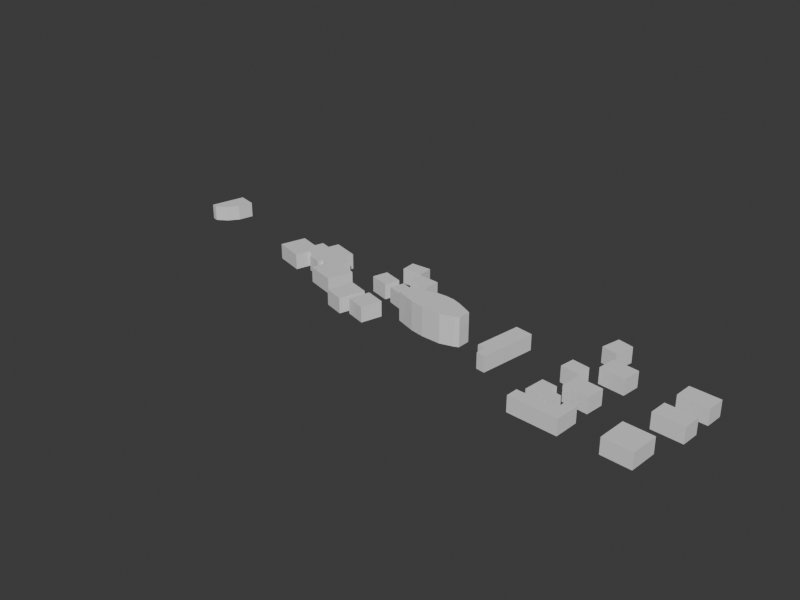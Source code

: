 # Source: osm-ordinary-r0c1-massing.blend  (saved by Blender 5.2.44; exported with 4.5.12 LTS)
import bpy
from mathutils import Matrix  # noqa: F401  (used for matrix-valued properties, if any)

bpy.ops.wm.read_factory_settings(use_empty=True)
scene = bpy.context.scene
scene.name = 'Scene'

# ---- collections
col_collection = bpy.data.collections.new('Collection'); scene.collection.children.link(col_collection)

# ---- materials (node trees are filled in below, after node groups)
mat_r0c1_massing_material = bpy.data.materials.new('r0c1-massing-material')
mat_r0c1_massing_material.diffuse_color = (0.5878, 0.6193, 0.6831, 1.0)
mat_r0c1_massing_material.roughness = 0.94

# ---- material node trees
mat_r0c1_massing_material.use_nodes = True; mat_r0c1_massing_material.node_tree.nodes.clear()
_N = mat_r0c1_massing_material.node_tree.nodes; _L = mat_r0c1_massing_material.node_tree.links
n0 = _N.new('ShaderNodeBsdfPrincipled'); n0.name = 'Principled BSDF'; n0.location = (-200, 100)
n0.inputs[10].default_value = 0.005
n1 = _N.new('ShaderNodeOutputMaterial'); n1.name = 'Material Output'; n1.location = (200, 100)
_L.new(n0.outputs[0], n1.inputs[0])
n1.is_active_output = True

# ---- world
world_world = bpy.data.worlds.new('World'); scene.world = world_world
world_world.use_nodes = True; world_world.node_tree.nodes.clear()
_N = world_world.node_tree.nodes; _L = world_world.node_tree.links
n0 = _N.new('ShaderNodeOutputWorld'); n0.name = 'World Output'; n0.location = (200, 100)
n1 = _N.new('ShaderNodeBackground'); n1.name = 'Background'; n1.location = (-200, 100)
n1.inputs[0].default_value = (0.05088, 0.05088, 0.05088, 1.0)
_L.new(n1.outputs[0], n0.inputs[0])
n0.is_active_output = True
world_world.color = (0.03, 0.04, 0.045)
world_world.sun_shadow_jitter_overblur = 0.0

# ---- meshes
me_osm_way_428379423_mesh = bpy.data.meshes.new('osm-way-428379423-mesh')
me_osm_way_428379423_mesh.from_pydata([(20.61, 72.31, 0.0), (25.63, 70.52, 0.0), (29.04, 69.86, 0.0), (33.95, 69.68, 0.0), (37.26, 70.61, 0.0), (38.3, 71.09, 0.0), (38.4, 74.28, 0.0), (36.7, 75.12, 0.0), (34.33, 76.25, 0.0), (32.25, 77.0, 0.0), (29.89, 77.28, 0.0), (27.61, 77.19, 0.0), (26.01, 76.81, 0.0), (24.87, 76.53, 0.0), (21.94, 75.97, 0.0), (21.09, 76.15, 0.0), (20.61, 72.31, 7.222), (25.63, 70.52, 7.222), (29.04, 69.86, 7.222), (33.95, 69.68, 7.222), (37.26, 70.61, 7.222), (38.3, 71.09, 7.222), (38.4, 74.28, 7.222), (36.7, 75.12, 7.222), (34.33, 76.25, 7.222), (32.25, 77.0, 7.222), (29.89, 77.28, 7.222), (27.61, 77.19, 7.222), (26.01, 76.81, 7.222), (24.87, 76.53, 7.222), (21.94, 75.97, 7.222), (21.09, 76.15, 7.222)], [], [(15, 14, 13, 12, 11, 10, 9, 8, 7, 6, 5, 4, 3, 2, 1, 0), (16, 17, 18, 19, 20, 21, 22, 23, 24, 25, 26, 27, 28, 29, 30, 31), (0, 1, 17, 16), (1, 2, 18, 17), (2, 3, 19, 18), (3, 4, 20, 19), (4, 5, 21, 20), (5, 6, 22, 21), (6, 7, 23, 22), (7, 8, 24, 23), (8, 9, 25, 24), (9, 10, 26, 25), (10, 11, 27, 26), (11, 12, 28, 27), (12, 13, 29, 28), (13, 14, 30, 29), (14, 15, 31, 30), (15, 0, 16, 31)])
me_osm_way_428379423_mesh.materials.append(mat_r0c1_massing_material)
me_osm_way_428379423_mesh.update()
me_osm_way_864847855_mesh = bpy.data.meshes.new('osm-way-864847855-mesh')
me_osm_way_864847855_mesh.from_pydata([(82.46, 62.82, 0.0), (81.95, 55.77, 0.0), (89.09, 55.26, 0.0), (89.6, 62.3, 0.0), (82.46, 62.82, 3.889), (81.95, 55.77, 3.889), (89.09, 55.26, 3.889), (89.6, 62.3, 3.889)], [], [(3, 2, 1, 0), (4, 5, 6, 7), (0, 1, 5, 4), (1, 2, 6, 5), (2, 3, 7, 6), (3, 0, 4, 7)])
me_osm_way_864847855_mesh.materials.append(mat_r0c1_massing_material)
me_osm_way_864847855_mesh.update()
me_osm_way_864847857_mesh = bpy.data.meshes.new('osm-way-864847857-mesh')
me_osm_way_864847857_mesh.from_pydata([(60.75, 56.58, 0.0), (72.81, 55.78, 0.0), (73.22, 61.89, 0.0), (70.74, 62.05, 0.0), (70.52, 58.89, 0.0), (60.95, 59.53, 0.0), (60.75, 56.58, 3.889), (72.81, 55.78, 3.889), (73.22, 61.89, 3.889), (70.74, 62.05, 3.889), (70.52, 58.89, 3.889), (60.95, 59.53, 3.889)], [], [(5, 4, 3, 2, 1, 0), (6, 7, 8, 9, 10, 11), (0, 1, 7, 6), (1, 2, 8, 7), (2, 3, 9, 8), (3, 4, 10, 9), (4, 5, 11, 10), (5, 0, 6, 11)])
me_osm_way_864847857_mesh.materials.append(mat_r0c1_massing_material)
me_osm_way_864847857_mesh.update()
me_osm_way_864847858_mesh = bpy.data.meshes.new('osm-way-864847858-mesh')
me_osm_way_864847858_mesh.from_pydata([(65.1, 84.94, 0.0), (68.94, 84.05, 0.0), (70.07, 88.83, 0.0), (66.24, 89.72, 0.0), (65.1, 84.94, 3.889), (68.94, 84.05, 3.889), (70.07, 88.83, 3.889), (66.24, 89.72, 3.889)], [], [(3, 2, 1, 0), (4, 5, 6, 7), (0, 1, 5, 4), (1, 2, 6, 5), (2, 3, 7, 6), (3, 0, 4, 7)])
me_osm_way_864847858_mesh.materials.append(mat_r0c1_massing_material)
me_osm_way_864847858_mesh.update()
me_osm_way_864847859_mesh = bpy.data.meshes.new('osm-way-864847859-mesh')
me_osm_way_864847859_mesh.from_pydata([(62.69, 72.78, 0.0), (66.95, 72.12, 0.0), (67.51, 75.72, 0.0), (63.26, 76.38, 0.0), (62.69, 72.78, 3.889), (66.95, 72.12, 3.889), (67.51, 75.72, 3.889), (63.26, 76.38, 3.889)], [], [(3, 2, 1, 0), (4, 5, 6, 7), (0, 1, 5, 4), (1, 2, 6, 5), (2, 3, 7, 6), (3, 0, 4, 7)])
me_osm_way_864847859_mesh.materials.append(mat_r0c1_massing_material)
me_osm_way_864847859_mesh.update()
me_osm_way_864847860_mesh = bpy.data.meshes.new('osm-way-864847860-mesh')
me_osm_way_864847860_mesh.from_pydata([(62.77, 65.9, 0.0), (62.16, 60.85, 0.0), (68.45, 60.1, 0.0), (68.82, 63.15, 0.0), (66.17, 63.47, 0.0), (66.41, 65.47, 0.0), (62.77, 65.9, 3.889), (62.16, 60.85, 3.889), (68.45, 60.1, 3.889), (68.82, 63.15, 3.889), (66.17, 63.47, 3.889), (66.41, 65.47, 3.889)], [], [(5, 4, 3, 2, 1, 0), (6, 7, 8, 9, 10, 11), (0, 1, 7, 6), (1, 2, 8, 7), (2, 3, 9, 8), (3, 4, 10, 9), (4, 5, 11, 10), (5, 0, 6, 11)])
me_osm_way_864847860_mesh.materials.append(mat_r0c1_massing_material)
me_osm_way_864847860_mesh.update()
me_osm_way_864847861_mesh = bpy.data.meshes.new('osm-way-864847861-mesh')
me_osm_way_864847861_mesh.from_pydata([(67.48, 71.22, 0.0), (66.94, 66.72, 0.0), (73.22, 65.97, 0.0), (73.77, 70.48, 0.0), (67.48, 71.22, 3.889), (66.94, 66.72, 3.889), (73.22, 65.97, 3.889), (73.77, 70.48, 3.889)], [], [(3, 2, 1, 0), (4, 5, 6, 7), (0, 1, 5, 4), (1, 2, 6, 5), (2, 3, 7, 6), (3, 0, 4, 7)])
me_osm_way_864847861_mesh.materials.append(mat_r0c1_massing_material)
me_osm_way_864847861_mesh.update()
me_osm_way_864847862_mesh = bpy.data.meshes.new('osm-way-864847862-mesh')
me_osm_way_864847862_mesh.from_pydata([(69.55, 81.7, 0.0), (69.0, 77.19, 0.0), (75.29, 76.44, 0.0), (75.84, 80.95, 0.0), (69.55, 81.7, 3.889), (69.0, 77.19, 3.889), (75.29, 76.44, 3.889), (75.84, 80.95, 3.889)], [], [(3, 2, 1, 0), (4, 5, 6, 7), (0, 1, 5, 4), (1, 2, 6, 5), (2, 3, 7, 6), (3, 0, 4, 7)])
me_osm_way_864847862_mesh.materials.append(mat_r0c1_massing_material)
me_osm_way_864847862_mesh.update()
me_osm_way_864847863_mesh = bpy.data.meshes.new('osm-way-864847863-mesh')
me_osm_way_864847863_mesh.from_pydata([(85.01, 69.16, 0.0), (92.39, 68.62, 0.0), (92.72, 73.01, 0.0), (85.34, 73.55, 0.0), (85.01, 69.16, 3.889), (92.39, 68.62, 3.889), (92.72, 73.01, 3.889), (85.34, 73.55, 3.889)], [], [(3, 2, 1, 0), (4, 5, 6, 7), (0, 1, 5, 4), (1, 2, 6, 5), (2, 3, 7, 6), (3, 0, 4, 7)])
me_osm_way_864847863_mesh.materials.append(mat_r0c1_massing_material)
me_osm_way_864847863_mesh.update()
me_osm_way_864847864_mesh = bpy.data.meshes.new('osm-way-864847864-mesh')
me_osm_way_864847864_mesh.from_pydata([(85.82, 77.75, 0.0), (93.06, 77.22, 0.0), (93.39, 81.6, 0.0), (86.15, 82.14, 0.0), (85.82, 77.75, 3.889), (93.06, 77.22, 3.889), (93.39, 81.6, 3.889), (86.15, 82.14, 3.889)], [], [(3, 2, 1, 0), (4, 5, 6, 7), (0, 1, 5, 4), (1, 2, 6, 5), (2, 3, 7, 6), (3, 0, 4, 7)])
me_osm_way_864847864_mesh.materials.append(mat_r0c1_massing_material)
me_osm_way_864847864_mesh.update()
me_osm_way_864847897_mesh = bpy.data.meshes.new('osm-way-864847897-mesh')
me_osm_way_864847897_mesh.from_pydata([(14.64, 83.53, 0.0), (19.8, 83.06, 0.0), (20.14, 86.75, 0.0), (14.98, 87.22, 0.0), (14.64, 83.53, 3.889), (19.8, 83.06, 3.889), (20.14, 86.75, 3.889), (14.98, 87.22, 3.889)], [], [(3, 2, 1, 0), (4, 5, 6, 7), (0, 1, 5, 4), (1, 2, 6, 5), (2, 3, 7, 6), (3, 0, 4, 7)])
me_osm_way_864847897_mesh.materials.append(mat_r0c1_massing_material)
me_osm_way_864847897_mesh.update()
me_osm_way_864847898_mesh = bpy.data.meshes.new('osm-way-864847898-mesh')
me_osm_way_864847898_mesh.from_pydata([(9.256, 91.02, 0.0), (9.394, 87.35, 0.0), (14.5, 87.54, 0.0), (14.37, 91.2, 0.0), (9.256, 91.02, 3.889), (9.394, 87.35, 3.889), (14.5, 87.54, 3.889), (14.37, 91.2, 3.889)], [], [(3, 2, 1, 0), (4, 5, 6, 7), (0, 1, 5, 4), (1, 2, 6, 5), (2, 3, 7, 6), (3, 0, 4, 7)])
me_osm_way_864847898_mesh.materials.append(mat_r0c1_massing_material)
me_osm_way_864847898_mesh.update()
me_osm_way_864847899_mesh = bpy.data.meshes.new('osm-way-864847899-mesh')
me_osm_way_864847899_mesh.from_pydata([(13.32, 77.85, 0.0), (18.14, 76.25, 0.0), (19.3, 79.69, 0.0), (14.47, 81.28, 0.0), (13.32, 77.85, 3.889), (18.14, 76.25, 3.889), (19.3, 79.69, 3.889), (14.47, 81.28, 3.889)], [], [(3, 2, 1, 0), (4, 5, 6, 7), (0, 1, 5, 4), (1, 2, 6, 5), (2, 3, 7, 6), (3, 0, 4, 7)])
me_osm_way_864847899_mesh.materials.append(mat_r0c1_massing_material)
me_osm_way_864847899_mesh.update()
me_osm_way_864847900_mesh = bpy.data.meshes.new('osm-way-864847900-mesh')
me_osm_way_864847900_mesh.from_pydata([(6.555, 79.63, 0.0), (11.47, 78.18, 0.0), (12.59, 81.88, 0.0), (7.669, 83.34, 0.0), (6.555, 79.63, 3.889), (11.47, 78.18, 3.889), (12.59, 81.88, 3.889), (7.669, 83.34, 3.889)], [], [(3, 2, 1, 0), (4, 5, 6, 7), (0, 1, 5, 4), (1, 2, 6, 5), (2, 3, 7, 6), (3, 0, 4, 7)])
me_osm_way_864847900_mesh.materials.append(mat_r0c1_massing_material)
me_osm_way_864847900_mesh.update()
me_osm_way_864847901_mesh = bpy.data.meshes.new('osm-way-864847901-mesh')
me_osm_way_864847901_mesh.from_pydata([(9.821, 67.56, 0.0), (14.78, 66.07, 0.0), (16.33, 71.19, 0.0), (11.38, 72.68, 0.0), (9.821, 67.56, 3.889), (14.78, 66.07, 3.889), (16.33, 71.19, 3.889), (11.38, 72.68, 3.889)], [], [(3, 2, 1, 0), (4, 5, 6, 7), (0, 1, 5, 4), (1, 2, 6, 5), (2, 3, 7, 6), (3, 0, 4, 7)])
me_osm_way_864847901_mesh.materials.append(mat_r0c1_massing_material)
me_osm_way_864847901_mesh.update()
me_osm_way_864847902_mesh = bpy.data.meshes.new('osm-way-864847902-mesh')
me_osm_way_864847902_mesh.from_pydata([(8.071, 66.2, 0.0), (10.06, 72.59, 0.0), (5.06, 74.12, 0.0), (3.075, 67.73, 0.0), (8.071, 66.2, 3.889), (10.06, 72.59, 3.889), (5.06, 74.12, 3.889), (3.075, 67.73, 3.889)], [], [(3, 2, 1, 0), (4, 5, 6, 7), (0, 1, 5, 4), (1, 2, 6, 5), (2, 3, 7, 6), (3, 0, 4, 7)])
me_osm_way_864847902_mesh.materials.append(mat_r0c1_massing_material)
me_osm_way_864847902_mesh.update()
me_osm_way_864847903_mesh = bpy.data.meshes.new('osm-way-864847903-mesh')
me_osm_way_864847903_mesh.from_pydata([(48.65, 65.92, 0.0), (50.82, 79.91, 0.0), (46.54, 80.57, 0.0), (44.74, 69.01, 0.0), (46.83, 68.69, 0.0), (46.46, 66.25, 0.0), (48.65, 65.92, 3.889), (50.82, 79.91, 3.889), (46.54, 80.57, 3.889), (44.74, 69.01, 3.889), (46.83, 68.69, 3.889), (46.46, 66.25, 3.889)], [], [(5, 4, 3, 2, 1, 0), (6, 7, 8, 9, 10, 11), (0, 1, 7, 6), (1, 2, 8, 7), (2, 3, 9, 8), (3, 4, 10, 9), (4, 5, 11, 10), (5, 0, 6, 11)])
me_osm_way_864847903_mesh.materials.append(mat_r0c1_massing_material)
me_osm_way_864847903_mesh.update()
me_osm_way_864847927_mesh = bpy.data.meshes.new('osm-way-864847927-mesh')
me_osm_way_864847927_mesh.from_pydata([(-7.963, 74.09, 0.0), (-0.7128, 71.91, 0.0), (1.213, 78.23, 0.0), (-3.767, 79.72, 0.0), (-3.026, 82.15, 0.0), (-6.182, 83.09, 0.0), (-5.361, 85.78, 0.0), (-12.07, 87.8, 0.0), (-12.89, 85.11, 0.0), (-15.51, 85.9, 0.0), (-16.19, 83.67, 0.0), (-21.12, 85.15, 0.0), (-23.05, 78.84, 0.0), (-15.8, 76.65, 0.0), (-14.67, 80.34, 0.0), (-12.35, 79.64, 0.0), (-12.74, 78.36, 0.0), (-9.084, 77.26, 0.0), (-8.697, 78.54, 0.0), (-6.778, 77.97, 0.0), (-7.963, 74.09, 3.889), (-0.7128, 71.91, 3.889), (1.213, 78.23, 3.889), (-3.767, 79.72, 3.889), (-3.026, 82.15, 3.889), (-6.182, 83.09, 3.889), (-5.361, 85.78, 3.889), (-12.07, 87.8, 3.889), (-12.89, 85.11, 3.889), (-15.51, 85.9, 3.889), (-16.19, 83.67, 3.889), (-21.12, 85.15, 3.889), (-23.05, 78.84, 3.889), (-15.8, 76.65, 3.889), (-14.67, 80.34, 3.889), (-12.35, 79.64, 3.889), (-12.74, 78.36, 3.889), (-9.084, 77.26, 3.889), (-8.697, 78.54, 3.889), (-6.778, 77.97, 3.889)], [], [(19, 18, 17, 16, 15, 14, 13, 12, 11, 10, 9, 8, 7, 6, 5, 4, 3, 2, 1, 0), (20, 21, 22, 23, 24, 25, 26, 27, 28, 29, 30, 31, 32, 33, 34, 35, 36, 37, 38, 39), (0, 1, 21, 20), (1, 2, 22, 21), (2, 3, 23, 22), (3, 4, 24, 23), (4, 5, 25, 24), (5, 6, 26, 25), (6, 7, 27, 26), (7, 8, 28, 27), (8, 9, 29, 28), (9, 10, 30, 29), (10, 11, 31, 30), (11, 12, 32, 31), (12, 13, 33, 32), (13, 14, 34, 33), (14, 15, 35, 34), (15, 16, 36, 35), (16, 17, 37, 36), (17, 18, 38, 37), (18, 19, 39, 38), (19, 0, 20, 39)])
me_osm_way_864847927_mesh.materials.append(mat_r0c1_massing_material)
me_osm_way_864847927_mesh.update()
me_osm_way_864847937_mesh = bpy.data.meshes.new('osm-way-864847937-mesh')
me_osm_way_864847937_mesh.from_pydata([(-53.46, 94.09, 0.0), (-55.68, 85.28, 0.0), (-54.21, 84.92, 0.0), (-51.57, 86.58, 0.0), (-49.64, 89.1, 0.0), (-48.69, 92.91, 0.0), (-53.46, 94.09, 3.889), (-55.68, 85.28, 3.889), (-54.21, 84.92, 3.889), (-51.57, 86.58, 3.889), (-49.64, 89.1, 3.889), (-48.69, 92.91, 3.889)], [], [(5, 4, 3, 2, 1, 0), (6, 7, 8, 9, 10, 11), (0, 1, 7, 6), (1, 2, 8, 7), (2, 3, 9, 8), (3, 4, 10, 9), (4, 5, 11, 10), (5, 0, 6, 11)])
me_osm_way_864847937_mesh.materials.append(mat_r0c1_massing_material)
me_osm_way_864847937_mesh.update()

# ---- objects
ob_osm_way_428379423 = bpy.data.objects.new('osm-way-428379423', me_osm_way_428379423_mesh)
ob_osm_way_864847855 = bpy.data.objects.new('osm-way-864847855', me_osm_way_864847855_mesh)
ob_osm_way_864847857 = bpy.data.objects.new('osm-way-864847857', me_osm_way_864847857_mesh)
ob_osm_way_864847858 = bpy.data.objects.new('osm-way-864847858', me_osm_way_864847858_mesh)
ob_osm_way_864847859 = bpy.data.objects.new('osm-way-864847859', me_osm_way_864847859_mesh)
ob_osm_way_864847860 = bpy.data.objects.new('osm-way-864847860', me_osm_way_864847860_mesh)
ob_osm_way_864847861 = bpy.data.objects.new('osm-way-864847861', me_osm_way_864847861_mesh)
ob_osm_way_864847862 = bpy.data.objects.new('osm-way-864847862', me_osm_way_864847862_mesh)
ob_osm_way_864847863 = bpy.data.objects.new('osm-way-864847863', me_osm_way_864847863_mesh)
ob_osm_way_864847864 = bpy.data.objects.new('osm-way-864847864', me_osm_way_864847864_mesh)
ob_osm_way_864847897 = bpy.data.objects.new('osm-way-864847897', me_osm_way_864847897_mesh)
ob_osm_way_864847898 = bpy.data.objects.new('osm-way-864847898', me_osm_way_864847898_mesh)
ob_osm_way_864847899 = bpy.data.objects.new('osm-way-864847899', me_osm_way_864847899_mesh)
ob_osm_way_864847900 = bpy.data.objects.new('osm-way-864847900', me_osm_way_864847900_mesh)
ob_osm_way_864847901 = bpy.data.objects.new('osm-way-864847901', me_osm_way_864847901_mesh)
ob_osm_way_864847902 = bpy.data.objects.new('osm-way-864847902', me_osm_way_864847902_mesh)
ob_osm_way_864847903 = bpy.data.objects.new('osm-way-864847903', me_osm_way_864847903_mesh)
ob_osm_way_864847927 = bpy.data.objects.new('osm-way-864847927', me_osm_way_864847927_mesh)
ob_osm_way_864847937 = bpy.data.objects.new('osm-way-864847937', me_osm_way_864847937_mesh)

# ---- transforms, parenting, visibility, modifiers, constraints
ob_osm_way_428379423.location = (0.0, 0.0, 0.0)
ob_osm_way_864847855.location = (0.0, 0.0, 0.0)
ob_osm_way_864847857.location = (0.0, 0.0, 0.0)
ob_osm_way_864847858.location = (0.0, 0.0, 0.0)
ob_osm_way_864847859.location = (0.0, 0.0, 0.0)
ob_osm_way_864847860.location = (0.0, 0.0, 0.0)
ob_osm_way_864847861.location = (0.0, 0.0, 0.0)
ob_osm_way_864847862.location = (0.0, 0.0, 0.0)
ob_osm_way_864847863.location = (0.0, 0.0, 0.0)
ob_osm_way_864847864.location = (0.0, 0.0, 0.0)
ob_osm_way_864847897.location = (0.0, 0.0, 0.0)
ob_osm_way_864847898.location = (0.0, 0.0, 0.0)
ob_osm_way_864847899.location = (0.0, 0.0, 0.0)
ob_osm_way_864847900.location = (0.0, 0.0, 0.0)
ob_osm_way_864847901.location = (0.0, 0.0, 0.0)
ob_osm_way_864847902.location = (0.0, 0.0, 0.0)
ob_osm_way_864847903.location = (0.0, 0.0, 0.0)
ob_osm_way_864847927.location = (0.0, 0.0, 0.0)
ob_osm_way_864847937.location = (0.0, 0.0, 0.0)

# ---- collection membership
col_collection.objects.link(ob_osm_way_428379423)
col_collection.objects.link(ob_osm_way_864847855)
col_collection.objects.link(ob_osm_way_864847857)
col_collection.objects.link(ob_osm_way_864847858)
col_collection.objects.link(ob_osm_way_864847859)
col_collection.objects.link(ob_osm_way_864847860)
col_collection.objects.link(ob_osm_way_864847861)
col_collection.objects.link(ob_osm_way_864847862)
col_collection.objects.link(ob_osm_way_864847863)
col_collection.objects.link(ob_osm_way_864847864)
col_collection.objects.link(ob_osm_way_864847897)
col_collection.objects.link(ob_osm_way_864847898)
col_collection.objects.link(ob_osm_way_864847899)
col_collection.objects.link(ob_osm_way_864847900)
col_collection.objects.link(ob_osm_way_864847901)
col_collection.objects.link(ob_osm_way_864847902)
col_collection.objects.link(ob_osm_way_864847903)
col_collection.objects.link(ob_osm_way_864847927)
col_collection.objects.link(ob_osm_way_864847937)

# ---- scene / render settings (as saved in the file)
scene.frame_start = 1; scene.frame_end = 250; scene.frame_set(1)
scene.render.engine = 'BLENDER_WORKBENCH'
scene.render.resolution_x = 960
scene.render.resolution_y = 720
scene.render.bake_bias = 0.0
scene.render.bake_samples = 0
scene.render.compositor_device = 'GPU'
scene.eevee.use_volume_custom_range = False
scene.eevee.fast_gi_thickness_near = 0.1
scene.eevee.fast_gi_thickness_far = 0.0
scene.eevee.ray_tracing_options.screen_trace_thickness = 0.1
bpy.context.view_layer.update()

# ---- added for rendering (the .blend has no active camera and no usable light): camera, sun
cam_auto = bpy.data.cameras.new('AutoCamera')
cam_auto.lens = 50.0
cam_auto.sensor_width = 36.0
cam_auto.clip_end = 2503.99
ob_auto_camera = bpy.data.objects.new('AutoCamera', cam_auto)
scene.collection.objects.link(ob_auto_camera)
ob_auto_camera.location = (161.532, -96.538, 117.754)
ob_auto_camera.rotation_euler = (1.09748, -7.21219e-08, 0.694738)
scene.camera = ob_auto_camera
light_auto_sun = bpy.data.lights.new('AutoSun', 'SUN')
light_auto_sun.energy = 3.0
light_auto_sun.angle = 0.0523599
ob_auto_sun = bpy.data.objects.new('AutoSun', light_auto_sun)
scene.collection.objects.link(ob_auto_sun)
ob_auto_sun.rotation_euler = (0.872665, 0.174533, 0.523599)
bpy.context.view_layer.update()
